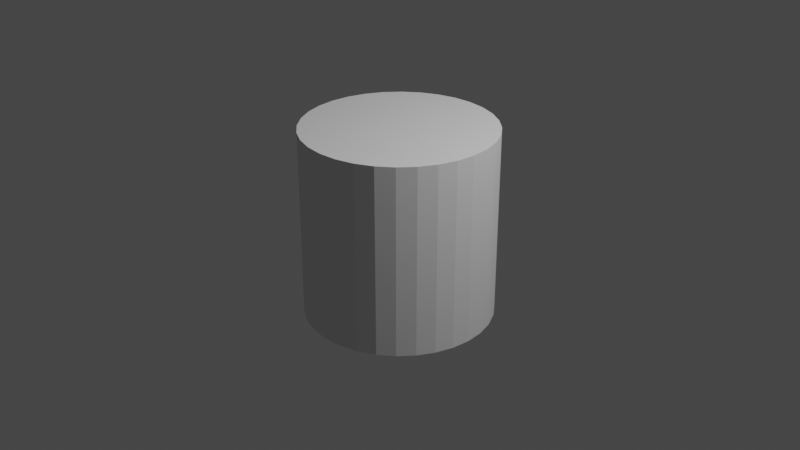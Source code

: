 # Source: boba002.blend  (saved by Blender 2.82.7; exported with 4.5.12 LTS)
import bpy
from mathutils import Matrix  # noqa: F401  (used for matrix-valued properties, if any)

bpy.ops.wm.read_factory_settings(use_empty=True)
scene = bpy.context.scene
scene.name = 'Scene'

# ---- collections
col_camandlights = bpy.data.collections.new('CamAndLights'); scene.collection.children.link(col_camandlights)
col_boba = bpy.data.collections.new('Boba'); scene.collection.children.link(col_boba)

# ---- world
world_world = bpy.data.worlds.new('World'); scene.world = world_world
world_world.use_nodes = True; world_world.node_tree.nodes.clear()
_N = world_world.node_tree.nodes; _L = world_world.node_tree.links
n0 = _N.new('ShaderNodeOutputWorld'); n0.name = 'World Output'; n0.location = (300, 300)
n1 = _N.new('ShaderNodeBackground'); n1.name = 'Background'; n1.location = (10, 300)
n1.inputs[0].default_value = (0.05088, 0.05088, 0.05088, 1.0)
_L.new(n1.outputs[0], n0.inputs[0])
n0.is_active_output = True
world_world.color = (0.05088, 0.05088, 0.05088)
world_world.use_sun_shadow = False
world_world.sun_shadow_jitter_overblur = 0.0

# ---- cameras
cam_camera = bpy.data.cameras.new('Camera')
cam_camera.clip_end = 100.0
cam_camera.ortho_scale = 7.314

# ---- lights
light_light = bpy.data.lights.new('Light', 'POINT')
light_light.transmission_factor = 0.0
light_light.energy = 1000.0
light_light.shadow_soft_size = 0.1
light_light.shadow_maximum_resolution = 0.006
light_light.use_absolute_resolution = True

# ---- meshes
me_cylinder = bpy.data.meshes.new('Cylinder')
me_cylinder.from_pydata([(0.0, 1.0, -1.0), (0.0, 1.0, 1.0), (0.1951, 0.9808, -1.0), (0.1951, 0.9808, 1.0), (0.3827, 0.9239, -1.0), (0.3827, 0.9239, 1.0), (0.5556, 0.8315, -1.0), (0.5556, 0.8315, 1.0), (0.7071, 0.7071, -1.0), (0.7071, 0.7071, 1.0), (0.8315, 0.5556, -1.0), (0.8315, 0.5556, 1.0), (0.9239, 0.3827, -1.0), (0.9239, 0.3827, 1.0), (0.9808, 0.1951, -1.0), (0.9808, 0.1951, 1.0), (1.0, 7.55e-08, -1.0), (1.0, 7.55e-08, 1.0), (0.9808, -0.1951, -1.0), (0.9808, -0.1951, 1.0), (0.9239, -0.3827, -1.0), (0.9239, -0.3827, 1.0), (0.8315, -0.5556, -1.0), (0.8315, -0.5556, 1.0), (0.7071, -0.7071, -1.0), (0.7071, -0.7071, 1.0), (0.5556, -0.8315, -1.0), (0.5556, -0.8315, 1.0), (0.3827, -0.9239, -1.0), (0.3827, -0.9239, 1.0), (0.1951, -0.9808, -1.0), (0.1951, -0.9808, 1.0), (-3.258e-07, -1.0, -1.0), (-3.258e-07, -1.0, 1.0), (-0.1951, -0.9808, -1.0), (-0.1951, -0.9808, 1.0), (-0.3827, -0.9239, -1.0), (-0.3827, -0.9239, 1.0), (-0.5556, -0.8315, -1.0), (-0.5556, -0.8315, 1.0), (-0.7071, -0.7071, -1.0), (-0.7071, -0.7071, 1.0), (-0.8315, -0.5556, -1.0), (-0.8315, -0.5556, 1.0), (-0.9239, -0.3827, -1.0), (-0.9239, -0.3827, 1.0), (-0.9808, -0.1951, -1.0), (-0.9808, -0.1951, 1.0), (-1.0, 9.656e-07, -1.0), (-1.0, 9.656e-07, 1.0), (-0.9808, 0.1951, -1.0), (-0.9808, 0.1951, 1.0), (-0.9239, 0.3827, -1.0), (-0.9239, 0.3827, 1.0), (-0.8315, 0.5556, -1.0), (-0.8315, 0.5556, 1.0), (-0.7071, 0.7071, -1.0), (-0.7071, 0.7071, 1.0), (-0.5556, 0.8315, -1.0), (-0.5556, 0.8315, 1.0), (-0.3827, 0.9239, -1.0), (-0.3827, 0.9239, 1.0), (-0.1951, 0.9808, -1.0), (-0.1951, 0.9808, 1.0)], [], [(0, 1, 3, 2), (2, 3, 5, 4), (4, 5, 7, 6), (6, 7, 9, 8), (8, 9, 11, 10), (10, 11, 13, 12), (12, 13, 15, 14), (14, 15, 17, 16), (16, 17, 19, 18), (18, 19, 21, 20), (20, 21, 23, 22), (22, 23, 25, 24), (24, 25, 27, 26), (26, 27, 29, 28), (28, 29, 31, 30), (30, 31, 33, 32), (32, 33, 35, 34), (34, 35, 37, 36), (36, 37, 39, 38), (38, 39, 41, 40), (40, 41, 43, 42), (42, 43, 45, 44), (44, 45, 47, 46), (46, 47, 49, 48), (48, 49, 51, 50), (50, 51, 53, 52), (52, 53, 55, 54), (54, 55, 57, 56), (56, 57, 59, 58), (58, 59, 61, 60), (3, 1, 63, 61, 59, 57, 55, 53, 51, 49, 47, 45, 43, 41, 39, 37, 35, 33, 31, 29, 27, 25, 23, 21, 19, 17, 15, 13, 11, 9, 7, 5), (60, 61, 63, 62), (62, 63, 1, 0), (0, 2, 4, 6, 8, 10, 12, 14, 16, 18, 20, 22, 24, 26, 28, 30, 32, 34, 36, 38, 40, 42, 44, 46, 48, 50, 52, 54, 56, 58, 60, 62)])
_uv = me_cylinder.uv_layers.new(name='UVMap')
_uv.uv.foreach_set('vector', [1.0, 0.5, 1.0, 1.0, 0.9688, 1.0, 0.9688, 0.5, 0.9688, 0.5, 0.9688, 1.0, 0.9375, 1.0, 0.9375, 0.5, 0.9375, 0.5, 0.9375, 1.0, 0.9062, 1.0, 0.9062, 0.5, 0.9062, 0.5, 0.9062, 1.0, 0.875, 1.0, 0.875, 0.5, 0.875, 0.5, 0.875, 1.0, 0.8438, 1.0, 0.8438, 0.5, 0.8438, 0.5, 0.8438, 1.0, 0.8125, 1.0, 0.8125, 0.5, 0.8125, 0.5, 0.8125, 1.0, 0.7812, 1.0, 0.7812, 0.5, 0.7812, 0.5, 0.7812, 1.0, 0.75, 1.0, 0.75, 0.5, 0.75, 0.5, 0.75, 1.0, 0.7188, 1.0, 0.7188, 0.5, 0.7188, 0.5, 0.7188, 1.0, 0.6875, 1.0, 0.6875, 0.5, 0.6875, 0.5, 0.6875, 1.0, 0.6562, 1.0, 0.6562, 0.5, 0.6562, 0.5, 0.6562, 1.0, 0.625, 1.0, 0.625, 0.5, 0.625, 0.5, 0.625, 1.0, 0.5938, 1.0, 0.5938, 0.5, 0.5938, 0.5, 0.5938, 1.0, 0.5625, 1.0, 0.5625, 0.5, 0.5625, 0.5, 0.5625, 1.0, 0.5312, 1.0, 0.5312, 0.5, 0.5312, 0.5, 0.5312, 1.0, 0.5, 1.0, 0.5, 0.5, 0.5, 0.5, 0.5, 1.0, 0.4688, 1.0, 0.4688, 0.5, 0.4688, 0.5, 0.4688, 1.0, 0.4375, 1.0, 0.4375, 0.5, 0.4375, 0.5, 0.4375, 1.0, 0.4062, 1.0, 0.4062, 0.5, 0.4062, 0.5, 0.4062, 1.0, 0.375, 1.0, 0.375, 0.5, 0.375, 0.5, 0.375, 1.0, 0.3438, 1.0, 0.3438, 0.5, 0.3438, 0.5, 0.3438, 1.0, 0.3125, 1.0, 0.3125, 0.5, 0.3125, 0.5, 0.3125, 1.0, 0.2812, 1.0, 0.2812, 0.5, 0.2812, 0.5, 0.2812, 1.0, 0.25, 1.0, 0.25, 0.5, 0.25, 0.5, 0.25, 1.0, 0.2188, 1.0, 0.2188, 0.5, 0.2188, 0.5, 0.2188, 1.0, 0.1875, 1.0, 0.1875, 0.5, 0.1875, 0.5, 0.1875, 1.0, 0.1562, 1.0, 0.1562, 0.5, 0.1562, 0.5, 0.1562, 1.0, 0.125, 1.0, 0.125, 0.5, 0.125, 0.5, 0.125, 1.0, 0.09375, 1.0, 0.09375, 0.5, 0.09375, 0.5, 0.09375, 1.0, 0.0625, 1.0, 0.0625, 0.5, 0.2968, 0.4854, 0.25, 0.49, 0.2032, 0.4854, 0.1582, 0.4717, 0.1167, 0.4496, 0.08029, 0.4197, 0.05045, 0.3833, 0.02827, 0.3418, 0.01461, 0.2968, 0.01, 0.25, 0.01461, 0.2032, 0.02827, 0.1582, 0.05045, 0.1167, 0.08029, 0.08029, 0.1167, 0.05045, 0.1582, 0.02827, 0.2032, 0.01461, 0.25, 0.01, 0.2968, 0.01461, 0.3418, 0.02827, 0.3833, 0.05045, 0.4197, 0.08029, 0.4496, 0.1167, 0.4717, 0.1582, 0.4854, 0.2032, 0.49, 0.25, 0.4854, 0.2968, 0.4717, 0.3418, 0.4496, 0.3833, 0.4197, 0.4197, 0.3833, 0.4496, 0.3418, 0.4717, 0.0625, 0.5, 0.0625, 1.0, 0.03125, 1.0, 0.03125, 0.5, 0.03125, 0.5, 0.03125, 1.0, 0.0, 1.0, 0.0, 0.5, 0.75, 0.49, 0.7968, 0.4854, 0.8418, 0.4717, 0.8833, 0.4496, 0.9197, 0.4197, 0.9496, 0.3833, 0.9717, 0.3418, 0.9854, 0.2968, 0.99, 0.25, 0.9854, 0.2032, 0.9717, 0.1582, 0.9496, 0.1167, 0.9197, 0.08029, 0.8833, 0.05045, 0.8418, 0.02827, 0.7968, 0.01461, 0.75, 0.01, 0.7032, 0.01461, 0.6582, 0.02827, 0.6167, 0.05045, 0.5803, 0.08029, 0.5504, 0.1167, 0.5283, 0.1582, 0.5146, 0.2032, 0.51, 0.25, 0.5146, 0.2968, 0.5283, 0.3418, 0.5504, 0.3833, 0.5803, 0.4197, 0.6167, 0.4496, 0.6582, 0.4717, 0.7032, 0.4854])
me_cylinder.use_remesh_fix_poles = True
me_cylinder.use_remesh_preserve_attributes = False
me_cylinder.use_mirror_vertex_groups = False
me_cylinder.update()

# ---- objects
ob_light = bpy.data.objects.new('Light', light_light)
ob_camera = bpy.data.objects.new('Camera', cam_camera)
ob_cylinder = bpy.data.objects.new('Cylinder', me_cylinder)
ob_bobaimage = bpy.data.objects.new('BobaImage', None)

# ---- transforms, parenting, visibility, modifiers, constraints
ob_light.location = (4.076, 1.005, 5.904)
ob_light.rotation_euler = (0.6503, 0.05522, 1.866)
ob_light.lock_rotations_4d = False
ob_light.empty_display_type = 'ARROWS'
ob_light.color = (0.0, 0.0, 0.0, 0.0)
ob_light.lineart.crease_threshold = 0.0
ob_camera.location = (7.359, -6.926, 4.958)
ob_camera.rotation_euler = (1.109, 0.0, 0.8149)
ob_camera.lock_rotations_4d = False
ob_camera.empty_display_type = 'ARROWS'
ob_camera.color = (0.0, 0.0, 0.0, 0.0)
ob_camera.display_type = 'WIRE'
ob_camera.lineart.crease_threshold = 0.0
ob_cylinder.location = (0.0, 0.0, 0.0)
ob_cylinder.lineart.crease_threshold = 0.0
ob_bobaimage.location = (0.0, 0.0, 2.747)
ob_bobaimage.rotation_euler = (1.571, -0.0, 0.0)
ob_bobaimage.scale = (1.1, 1.1, 1.1)
ob_bobaimage.empty_display_type = 'IMAGE'
ob_bobaimage.empty_display_size = 5.0
ob_bobaimage.lineart.crease_threshold = 0.0

# ---- collection membership
col_camandlights.objects.link(ob_light)
col_camandlights.objects.link(ob_camera)
col_boba.objects.link(ob_cylinder)
col_boba.objects.link(ob_bobaimage)

# ---- scene / render settings (as saved in the file)
scene.camera = ob_camera
scene.frame_start = 1; scene.frame_end = 250; scene.frame_set(1)
scene.render.engine = 'BLENDER_EEVEE_NEXT'
scene.cycles.use_denoising = False
scene.cycles.samples = 128
scene.cycles.sampling_pattern = 'TABULATED_SOBOL'
scene.cycles.use_adaptive_sampling = False
scene.cycles.use_light_tree = False
scene.view_settings.view_transform = 'Filmic'
bpy.context.view_layer.update()
